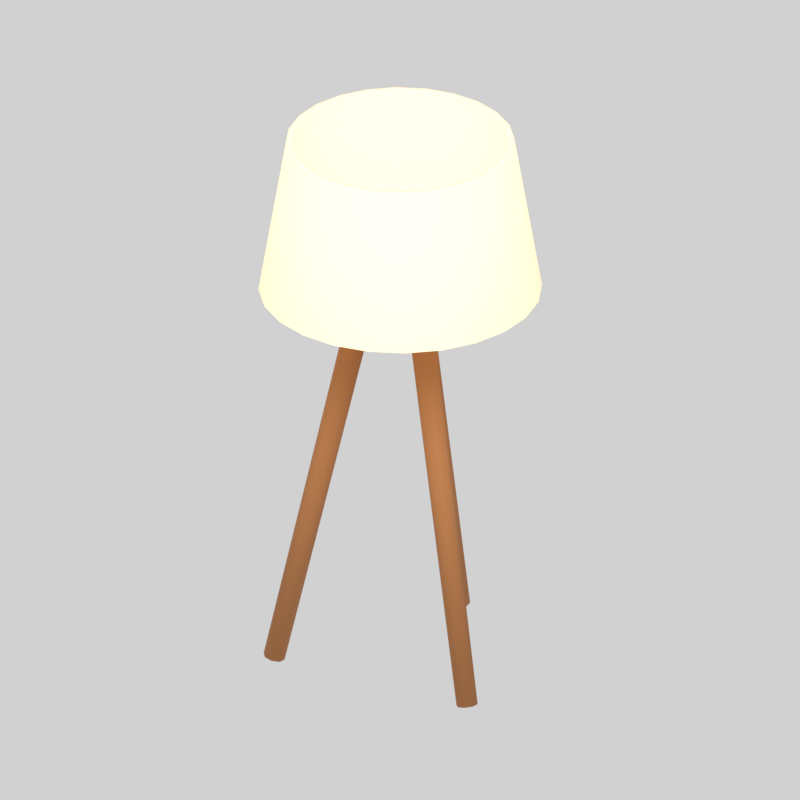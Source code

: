 # Source: floorLamp.blend  (saved by Blender 5.2.44; exported with 4.5.12 LTS)
import bpy
from mathutils import Matrix  # noqa: F401  (used for matrix-valued properties, if any)

bpy.ops.wm.read_factory_settings(use_empty=True)
scene = bpy.context.scene
scene.name = 'Scene'

# ---- materials (node trees are filled in below, after node groups)
mat_floorlamp_fixed_b87946 = bpy.data.materials.new('floorLamp.fixed.b87946')
mat_floorlamp_fixed_b87946.diffuse_color = (0.4793, 0.1912, 0.06125, 1.0)
mat_floorlamp_glow_ffebc4 = bpy.data.materials.new('floorLamp.glow.ffebc4')
mat_floorlamp_glow_ffebc4.diffuse_color = (1.0, 0.8308, 0.552, 1.0)

# ---- material node trees
mat_floorlamp_fixed_b87946.use_nodes = True; mat_floorlamp_fixed_b87946.node_tree.nodes.clear()
_N = mat_floorlamp_fixed_b87946.node_tree.nodes; _L = mat_floorlamp_fixed_b87946.node_tree.links
n0 = _N.new('ShaderNodeBsdfPrincipled'); n0.name = 'Principled BSDF'; n0.location = (-200, 100)
n0.inputs[0].default_value = (0.4793, 0.1912, 0.06125, 1.0)
n0.inputs[2].default_value = 0.87
n0.inputs[10].default_value = 0.005
n1 = _N.new('ShaderNodeOutputMaterial'); n1.name = 'Material Output'; n1.location = (200, 100)
_L.new(n0.outputs[0], n1.inputs[0])
n1.is_active_output = True
mat_floorlamp_glow_ffebc4.use_nodes = True; mat_floorlamp_glow_ffebc4.node_tree.nodes.clear()
_N = mat_floorlamp_glow_ffebc4.node_tree.nodes; _L = mat_floorlamp_glow_ffebc4.node_tree.links
n0 = _N.new('ShaderNodeBsdfPrincipled'); n0.name = 'Principled BSDF'; n0.location = (-200, 100)
n0.inputs[0].default_value = (1.0, 0.8308, 0.552, 1.0)
n0.inputs[2].default_value = 0.87
n0.inputs[10].default_value = 0.005
n0.inputs[27].default_value = (1.0, 0.8308, 0.552, 1.0)
n0.inputs[28].default_value = 0.3
n1 = _N.new('ShaderNodeOutputMaterial'); n1.name = 'Material Output'; n1.location = (200, 100)
_L.new(n0.outputs[0], n1.inputs[0])
n1.is_active_output = True

# ---- world
world_neutral_studio = bpy.data.worlds.new('Neutral studio'); scene.world = world_neutral_studio
world_neutral_studio.use_nodes = True; world_neutral_studio.node_tree.nodes.clear()
_N = world_neutral_studio.node_tree.nodes; _L = world_neutral_studio.node_tree.links
n0 = _N.new('ShaderNodeBackground'); n0.name = 'Background'; n0.location = (-200, 100)
n0.inputs[0].default_value = (1.0, 1.0, 1.0, 1.0)
n0.inputs[1].default_value = 0.45
n1 = _N.new('ShaderNodeOutputWorld'); n1.name = 'World Output'; n1.location = (200, 100)
_L.new(n0.outputs[0], n1.inputs[0])
n1.is_active_output = True

# ---- cameras
cam_camera = bpy.data.cameras.new('Camera')
cam_camera.type = 'ORTHO'
cam_camera.ortho_scale = 2.029

# ---- lights
light_area = bpy.data.lights.new('Area', 'AREA')
light_area.energy = 372.9
light_area.shape = 'DISK'
light_area.size = 5.924
light_area.size_y = 1.0

# ---- meshes
me_tripod_0 = bpy.data.meshes.new('tripod_0')
me_tripod_0.from_pydata([(-0.028, -0.32, 0.025), (-0.0198, -0.3393, 0.02932), (1.78e-17, -0.3473, 0.03111), (0.0198, -0.3393, 0.02932), (0.028, -0.32, 0.025), (0.0198, -0.3007, 0.02068), (2.482e-17, -0.2927, 0.01889), (-0.0198, -0.3007, 0.02068), (-0.033, -0.075, 1.12), (-0.02333, -0.09777, 1.125), (2.473e-18, -0.1072, 1.127), (0.02333, -0.09777, 1.125), (0.033, -0.075, 1.12), (0.02333, -0.05223, 1.115), (1.075e-17, -0.0428, 1.113), (-0.02333, -0.05223, 1.115)], [], [(7, 6, 5, 4, 3, 2, 1, 0), (0, 1, 9, 8), (1, 2, 10, 9), (2, 3, 11, 10), (3, 4, 12, 11), (4, 5, 13, 12), (5, 6, 14, 13), (6, 7, 15, 14), (7, 0, 8, 15), (8, 9, 10, 11, 12, 13, 14, 15)])
me_tripod_0.polygons.foreach_set('use_smooth', [True] * 10)
me_tripod_0.materials.append(mat_floorlamp_fixed_b87946)
me_tripod_0.update()
me_tripod_1 = bpy.data.meshes.new('tripod_1')
me_tripod_1.from_pydata([(0.2496, 0.16, 0.01967), (0.2581, 0.1403, 0.01911), (0.2777, 0.1322, 0.022), (0.297, 0.1403, 0.02664), (0.3046, 0.16, 0.03033), (0.2962, 0.1797, 0.03089), (0.2765, 0.1878, 0.028), (0.2573, 0.1797, 0.02336), (0.03255, 0.0375, 1.114), (0.04253, 0.0143, 1.113), (0.06564, 0.004697, 1.116), (0.08834, 0.0143, 1.122), (0.09735, 0.0375, 1.126), (0.08738, 0.0607, 1.127), (0.06427, 0.0703, 1.124), (0.04156, 0.0607, 1.118)], [], [(7, 6, 5, 4, 3, 2, 1, 0), (0, 1, 9, 8), (1, 2, 10, 9), (2, 3, 11, 10), (3, 4, 12, 11), (4, 5, 13, 12), (5, 6, 14, 13), (6, 7, 15, 14), (7, 0, 8, 15), (8, 9, 10, 11, 12, 13, 14, 15)])
me_tripod_1.polygons.foreach_set('use_smooth', [True] * 10)
me_tripod_1.materials.append(mat_floorlamp_fixed_b87946)
me_tripod_1.update()
me_tripod_2 = bpy.data.meshes.new('tripod_2')
me_tripod_2.from_pydata([(-0.3046, 0.16, 0.03033), (-0.297, 0.1403, 0.02664), (-0.2777, 0.1322, 0.022), (-0.2581, 0.1403, 0.01911), (-0.2496, 0.16, 0.01967), (-0.2573, 0.1797, 0.02336), (-0.2765, 0.1878, 0.028), (-0.2962, 0.1797, 0.03089), (-0.09735, 0.0375, 1.126), (-0.08834, 0.0143, 1.122), (-0.06564, 0.004697, 1.116), (-0.04253, 0.0143, 1.113), (-0.03255, 0.0375, 1.114), (-0.04156, 0.0607, 1.118), (-0.06427, 0.0703, 1.124), (-0.08738, 0.0607, 1.127)], [], [(7, 6, 5, 4, 3, 2, 1, 0), (0, 1, 9, 8), (1, 2, 10, 9), (2, 3, 11, 10), (3, 4, 12, 11), (4, 5, 13, 12), (5, 6, 14, 13), (6, 7, 15, 14), (7, 0, 8, 15), (8, 9, 10, 11, 12, 13, 14, 15)])
me_tripod_2.polygons.foreach_set('use_smooth', [True] * 10)
me_tripod_2.materials.append(mat_floorlamp_fixed_b87946)
me_tripod_2.update()
me_collar = bpy.data.meshes.new('collar')
me_collar.from_pydata([(0.0, 0.0, 1.05), (0.0846, 0.0, 1.05), (0.07327, 0.0423, 1.05), (0.0423, 0.07327, 1.05), (5.18e-18, 0.0846, 1.05), (-0.0423, 0.07327, 1.05), (-0.07327, 0.0423, 1.05), (-0.0846, 1.036e-17, 1.05), (-0.07327, -0.0423, 1.05), (-0.0423, -0.07327, 1.05), (-1.554e-17, -0.0846, 1.05), (0.0423, -0.07327, 1.05), (0.07327, -0.0423, 1.05), (0.09, 0.0, 1.063), (0.07794, 0.045, 1.063), (0.045, 0.07794, 1.063), (5.511e-18, 0.09, 1.063), (-0.045, 0.07794, 1.063), (-0.07794, 0.045, 1.063), (-0.09, 1.102e-17, 1.063), (-0.07794, -0.045, 1.063), (-0.045, -0.07794, 1.063), (-1.653e-17, -0.09, 1.063), (0.045, -0.07794, 1.063), (0.07794, -0.045, 1.063), (0.09, 0.0, 1.107), (0.07794, 0.045, 1.107), (0.045, 0.07794, 1.107), (5.511e-18, 0.09, 1.107), (-0.045, 0.07794, 1.107), (-0.07794, 0.045, 1.107), (-0.09, 1.102e-17, 1.107), (-0.07794, -0.045, 1.107), (-0.045, -0.07794, 1.107), (-1.653e-17, -0.09, 1.107), (0.045, -0.07794, 1.107), (0.07794, -0.045, 1.107), (0.0846, 0.0, 1.12), (0.07327, 0.0423, 1.12), (0.0423, 0.07327, 1.12), (5.18e-18, 0.0846, 1.12), (-0.0423, 0.07327, 1.12), (-0.07327, 0.0423, 1.12), (-0.0846, 1.036e-17, 1.12), (-0.07327, -0.0423, 1.12), (-0.0423, -0.07327, 1.12), (-1.554e-17, -0.0846, 1.12), (0.0423, -0.07327, 1.12), (0.07327, -0.0423, 1.12), (0.0, 0.0, 1.12)], [], [(0, 2, 1), (0, 3, 2), (0, 4, 3), (0, 5, 4), (0, 6, 5), (0, 7, 6), (0, 8, 7), (0, 9, 8), (0, 10, 9), (0, 11, 10), (0, 12, 11), (0, 1, 12), (1, 2, 14, 13), (2, 3, 15, 14), (3, 4, 16, 15), (4, 5, 17, 16), (5, 6, 18, 17), (6, 7, 19, 18), (7, 8, 20, 19), (8, 9, 21, 20), (9, 10, 22, 21), (10, 11, 23, 22), (11, 12, 24, 23), (12, 1, 13, 24), (13, 14, 26, 25), (14, 15, 27, 26), (15, 16, 28, 27), (16, 17, 29, 28), (17, 18, 30, 29), (18, 19, 31, 30), (19, 20, 32, 31), (20, 21, 33, 32), (21, 22, 34, 33), (22, 23, 35, 34), (23, 24, 36, 35), (24, 13, 25, 36), (25, 26, 38, 37), (26, 27, 39, 38), (27, 28, 40, 39), (28, 29, 41, 40), (29, 30, 42, 41), (30, 31, 43, 42), (31, 32, 44, 43), (32, 33, 45, 44), (33, 34, 46, 45), (34, 35, 47, 46), (35, 36, 48, 47), (36, 25, 37, 48), (37, 38, 49), (38, 39, 49), (39, 40, 49), (40, 41, 49), (41, 42, 49), (42, 43, 49), (43, 44, 49), (44, 45, 49), (45, 46, 49), (46, 47, 49), (47, 48, 49), (48, 37, 49)])
me_collar.polygons.foreach_set('use_smooth', [True] * 60)
me_collar.materials.append(mat_floorlamp_fixed_b87946)
me_collar.update()
me_shade = bpy.data.meshes.new('shade')
me_shade.from_pydata([(0.36, 0.0, 1.08), (0.3477, 0.09317, 1.08), (0.3118, 0.18, 1.08), (0.2546, 0.2546, 1.08), (0.18, 0.3118, 1.08), (0.09317, 0.3477, 1.08), (2.204e-17, 0.36, 1.08), (-0.09317, 0.3477, 1.08), (-0.18, 0.3118, 1.08), (-0.2546, 0.2546, 1.08), (-0.3118, 0.18, 1.08), (-0.3477, 0.09317, 1.08), (-0.36, 4.409e-17, 1.08), (-0.3477, -0.09317, 1.08), (-0.3118, -0.18, 1.08), (-0.2546, -0.2546, 1.08), (-0.18, -0.3118, 1.08), (-0.09317, -0.3477, 1.08), (-6.613e-17, -0.36, 1.08), (0.09317, -0.3477, 1.08), (0.18, -0.3118, 1.08), (0.2546, -0.2546, 1.08), (0.3118, -0.18, 1.08), (0.3477, -0.09317, 1.08), (0.29, 0.0, 1.5), (0.2801, 0.07506, 1.5), (0.2511, 0.145, 1.5), (0.2051, 0.2051, 1.5), (0.145, 0.2511, 1.5), (0.07506, 0.2801, 1.5), (1.776e-17, 0.29, 1.5), (-0.07506, 0.2801, 1.5), (-0.145, 0.2511, 1.5), (-0.2051, 0.2051, 1.5), (-0.2511, 0.145, 1.5), (-0.2801, 0.07506, 1.5), (-0.29, 3.551e-17, 1.5), (-0.2801, -0.07506, 1.5), (-0.2511, -0.145, 1.5), (-0.2051, -0.2051, 1.5), (-0.145, -0.2511, 1.5), (-0.07506, -0.2801, 1.5), (-5.327e-17, -0.29, 1.5), (0.07506, -0.2801, 1.5), (0.145, -0.2511, 1.5), (0.2051, -0.2051, 1.5), (0.2511, -0.145, 1.5), (0.2801, -0.07506, 1.5), (0.274, 0.0, 1.5), (0.2647, 0.07092, 1.5), (0.2373, 0.137, 1.5), (0.1937, 0.1937, 1.5), (0.137, 0.2373, 1.5), (0.07092, 0.2647, 1.5), (1.678e-17, 0.274, 1.5), (-0.07092, 0.2647, 1.5), (-0.137, 0.2373, 1.5), (-0.1937, 0.1937, 1.5), (-0.2373, 0.137, 1.5), (-0.2647, 0.07092, 1.5), (-0.274, 3.356e-17, 1.5), (-0.2647, -0.07092, 1.5), (-0.2373, -0.137, 1.5), (-0.1937, -0.1937, 1.5), (-0.137, -0.2373, 1.5), (-0.07092, -0.2647, 1.5), (-5.033e-17, -0.274, 1.5), (0.07092, -0.2647, 1.5), (0.137, -0.2373, 1.5), (0.1937, -0.1937, 1.5), (0.2373, -0.137, 1.5), (0.2647, -0.07092, 1.5), (0.344, 0.0, 1.08), (0.3323, 0.08903, 1.08), (0.2979, 0.172, 1.08), (0.2432, 0.2432, 1.08), (0.172, 0.2979, 1.08), (0.08903, 0.3323, 1.08), (2.106e-17, 0.344, 1.08), (-0.08903, 0.3323, 1.08), (-0.172, 0.2979, 1.08), (-0.2432, 0.2432, 1.08), (-0.2979, 0.172, 1.08), (-0.3323, 0.08903, 1.08), (-0.344, 4.213e-17, 1.08), (-0.3323, -0.08903, 1.08), (-0.2979, -0.172, 1.08), (-0.2432, -0.2432, 1.08), (-0.172, -0.2979, 1.08), (-0.08903, -0.3323, 1.08), (-6.319e-17, -0.344, 1.08), (0.08903, -0.3323, 1.08), (0.172, -0.2979, 1.08), (0.2432, -0.2432, 1.08), (0.2979, -0.172, 1.08), (0.3323, -0.08903, 1.08)], [], [(0, 1, 25, 24), (1, 2, 26, 25), (2, 3, 27, 26), (3, 4, 28, 27), (4, 5, 29, 28), (5, 6, 30, 29), (6, 7, 31, 30), (7, 8, 32, 31), (8, 9, 33, 32), (9, 10, 34, 33), (10, 11, 35, 34), (11, 12, 36, 35), (12, 13, 37, 36), (13, 14, 38, 37), (14, 15, 39, 38), (15, 16, 40, 39), (16, 17, 41, 40), (17, 18, 42, 41), (18, 19, 43, 42), (19, 20, 44, 43), (20, 21, 45, 44), (21, 22, 46, 45), (22, 23, 47, 46), (23, 0, 24, 47), (24, 25, 49, 48), (25, 26, 50, 49), (26, 27, 51, 50), (27, 28, 52, 51), (28, 29, 53, 52), (29, 30, 54, 53), (30, 31, 55, 54), (31, 32, 56, 55), (32, 33, 57, 56), (33, 34, 58, 57), (34, 35, 59, 58), (35, 36, 60, 59), (36, 37, 61, 60), (37, 38, 62, 61), (38, 39, 63, 62), (39, 40, 64, 63), (40, 41, 65, 64), (41, 42, 66, 65), (42, 43, 67, 66), (43, 44, 68, 67), (44, 45, 69, 68), (45, 46, 70, 69), (46, 47, 71, 70), (47, 24, 48, 71), (48, 49, 73, 72), (49, 50, 74, 73), (50, 51, 75, 74), (51, 52, 76, 75), (52, 53, 77, 76), (53, 54, 78, 77), (54, 55, 79, 78), (55, 56, 80, 79), (56, 57, 81, 80), (57, 58, 82, 81), (58, 59, 83, 82), (59, 60, 84, 83), (60, 61, 85, 84), (61, 62, 86, 85), (62, 63, 87, 86), (63, 64, 88, 87), (64, 65, 89, 88), (65, 66, 90, 89), (66, 67, 91, 90), (67, 68, 92, 91), (68, 69, 93, 92), (69, 70, 94, 93), (70, 71, 95, 94), (71, 48, 72, 95)])
me_shade.polygons.foreach_set('use_smooth', [True] * 72)
me_shade.materials.append(mat_floorlamp_glow_ffebc4)
me_shade.update()
me_diffuser = bpy.data.meshes.new('diffuser')
me_diffuser.from_pydata([(0.0, 0.0, 1.1), (0.3102, 0.0, 1.1), (0.295, 0.09586, 1.1), (0.251, 0.1823, 1.1), (0.1823, 0.251, 1.1), (0.09586, 0.295, 1.1), (1.899e-17, 0.3102, 1.1), (-0.09586, 0.295, 1.1), (-0.1823, 0.251, 1.1), (-0.251, 0.1823, 1.1), (-0.295, 0.09586, 1.1), (-0.3102, 3.799e-17, 1.1), (-0.295, -0.09586, 1.1), (-0.251, -0.1823, 1.1), (-0.1823, -0.251, 1.1), (-0.09586, -0.295, 1.1), (-5.698e-17, -0.3102, 1.1), (0.09586, -0.295, 1.1), (0.1823, -0.251, 1.1), (0.251, -0.1823, 1.1), (0.295, -0.09586, 1.1), (0.33, 0.0, 1.101), (0.3138, 0.102, 1.101), (0.267, 0.194, 1.101), (0.194, 0.267, 1.101), (0.102, 0.3138, 1.101), (2.021e-17, 0.33, 1.101), (-0.102, 0.3138, 1.101), (-0.194, 0.267, 1.101), (-0.267, 0.194, 1.101), (-0.3138, 0.102, 1.101), (-0.33, 4.041e-17, 1.101), (-0.3138, -0.102, 1.101), (-0.267, -0.194, 1.101), (-0.194, -0.267, 1.101), (-0.102, -0.3138, 1.101), (-6.062e-17, -0.33, 1.101), (0.102, -0.3138, 1.101), (0.194, -0.267, 1.101), (0.267, -0.194, 1.101), (0.3138, -0.102, 1.101), (0.33, 0.0, 1.107), (0.3138, 0.102, 1.107), (0.267, 0.194, 1.107), (0.194, 0.267, 1.107), (0.102, 0.3138, 1.107), (2.021e-17, 0.33, 1.107), (-0.102, 0.3138, 1.107), (-0.194, 0.267, 1.107), (-0.267, 0.194, 1.107), (-0.3138, 0.102, 1.107), (-0.33, 4.041e-17, 1.107), (-0.3138, -0.102, 1.107), (-0.267, -0.194, 1.107), (-0.194, -0.267, 1.107), (-0.102, -0.3138, 1.107), (-6.062e-17, -0.33, 1.107), (0.102, -0.3138, 1.107), (0.194, -0.267, 1.107), (0.267, -0.194, 1.107), (0.3138, -0.102, 1.107), (0.3102, 0.0, 1.108), (0.295, 0.09586, 1.108), (0.251, 0.1823, 1.108), (0.1823, 0.251, 1.108), (0.09586, 0.295, 1.108), (1.899e-17, 0.3102, 1.108), (-0.09586, 0.295, 1.108), (-0.1823, 0.251, 1.108), (-0.251, 0.1823, 1.108), (-0.295, 0.09586, 1.108), (-0.3102, 3.799e-17, 1.108), (-0.295, -0.09586, 1.108), (-0.251, -0.1823, 1.108), (-0.1823, -0.251, 1.108), (-0.09586, -0.295, 1.108), (-5.698e-17, -0.3102, 1.108), (0.09586, -0.295, 1.108), (0.1823, -0.251, 1.108), (0.251, -0.1823, 1.108), (0.295, -0.09586, 1.108), (0.0, 0.0, 1.108)], [], [(0, 2, 1), (0, 3, 2), (0, 4, 3), (0, 5, 4), (0, 6, 5), (0, 7, 6), (0, 8, 7), (0, 9, 8), (0, 10, 9), (0, 11, 10), (0, 12, 11), (0, 13, 12), (0, 14, 13), (0, 15, 14), (0, 16, 15), (0, 17, 16), (0, 18, 17), (0, 19, 18), (0, 20, 19), (0, 1, 20), (1, 2, 22, 21), (2, 3, 23, 22), (3, 4, 24, 23), (4, 5, 25, 24), (5, 6, 26, 25), (6, 7, 27, 26), (7, 8, 28, 27), (8, 9, 29, 28), (9, 10, 30, 29), (10, 11, 31, 30), (11, 12, 32, 31), (12, 13, 33, 32), (13, 14, 34, 33), (14, 15, 35, 34), (15, 16, 36, 35), (16, 17, 37, 36), (17, 18, 38, 37), (18, 19, 39, 38), (19, 20, 40, 39), (20, 1, 21, 40), (21, 22, 42, 41), (22, 23, 43, 42), (23, 24, 44, 43), (24, 25, 45, 44), (25, 26, 46, 45), (26, 27, 47, 46), (27, 28, 48, 47), (28, 29, 49, 48), (29, 30, 50, 49), (30, 31, 51, 50), (31, 32, 52, 51), (32, 33, 53, 52), (33, 34, 54, 53), (34, 35, 55, 54), (35, 36, 56, 55), (36, 37, 57, 56), (37, 38, 58, 57), (38, 39, 59, 58), (39, 40, 60, 59), (40, 21, 41, 60), (41, 42, 62, 61), (42, 43, 63, 62), (43, 44, 64, 63), (44, 45, 65, 64), (45, 46, 66, 65), (46, 47, 67, 66), (47, 48, 68, 67), (48, 49, 69, 68), (49, 50, 70, 69), (50, 51, 71, 70), (51, 52, 72, 71), (52, 53, 73, 72), (53, 54, 74, 73), (54, 55, 75, 74), (55, 56, 76, 75), (56, 57, 77, 76), (57, 58, 78, 77), (58, 59, 79, 78), (59, 60, 80, 79), (60, 41, 61, 80), (61, 62, 81), (62, 63, 81), (63, 64, 81), (64, 65, 81), (65, 66, 81), (66, 67, 81), (67, 68, 81), (68, 69, 81), (69, 70, 81), (70, 71, 81), (71, 72, 81), (72, 73, 81), (73, 74, 81), (74, 75, 81), (75, 76, 81), (76, 77, 81), (77, 78, 81), (78, 79, 81), (79, 80, 81), (80, 61, 81)])
me_diffuser.polygons.foreach_set('use_smooth', [True] * 100)
me_diffuser.materials.append(mat_floorlamp_glow_ffebc4)
me_diffuser.update()

# ---- objects
ob_floorlamp_root = bpy.data.objects.new('floorLamp.root', None)
ob_floorlamp_tripod_0 = bpy.data.objects.new('floorLamp_tripod_0', me_tripod_0)
ob_floorlamp_tripod_1 = bpy.data.objects.new('floorLamp_tripod_1', me_tripod_1)
ob_floorlamp_tripod_2 = bpy.data.objects.new('floorLamp_tripod_2', me_tripod_2)
ob_floorlamp_collar = bpy.data.objects.new('floorLamp_collar', me_collar)
ob_floorlamp_shade = bpy.data.objects.new('floorLamp_shade', me_shade)
ob_floorlamp_diffuser = bpy.data.objects.new('floorLamp_diffuser', me_diffuser)
ob_area = bpy.data.objects.new('Area', light_area)
ob_camera = bpy.data.objects.new('Camera', cam_camera)

# ---- transforms, parenting, visibility, modifiers, constraints
ob_floorlamp_root.location = (0.0, 0.0, 0.0)
ob_floorlamp_tripod_0.parent = ob_floorlamp_root
ob_floorlamp_tripod_0.location = (0.0, 0.0, -0.01889)
ob_floorlamp_tripod_1.parent = ob_floorlamp_root
ob_floorlamp_tripod_1.location = (0.0, 0.0, -0.01889)
ob_floorlamp_tripod_2.parent = ob_floorlamp_root
ob_floorlamp_tripod_2.location = (0.0, 0.0, -0.01889)
ob_floorlamp_collar.parent = ob_floorlamp_root
ob_floorlamp_collar.location = (0.0, 0.0, -0.01889)
ob_floorlamp_shade.parent = ob_floorlamp_root
ob_floorlamp_shade.location = (0.0, 0.0, -0.01889)
ob_floorlamp_diffuser.parent = ob_floorlamp_root
ob_floorlamp_diffuser.location = (0.0, 0.0, -0.01889)
ob_area.location = (-2.962, -4.443, 8.146)
ob_area.rotation_euler = (0.6248, 2.465e-08, -0.588)
ob_camera.location = (-3.703, -5.924, 4.443)
ob_camera.rotation_euler = (1.083, 1.276e-07, -0.5586)

# ---- collection membership
scene.collection.objects.link(ob_floorlamp_root)
scene.collection.objects.link(ob_floorlamp_tripod_0)
scene.collection.objects.link(ob_floorlamp_tripod_1)
scene.collection.objects.link(ob_floorlamp_tripod_2)
scene.collection.objects.link(ob_floorlamp_collar)
scene.collection.objects.link(ob_floorlamp_shade)
scene.collection.objects.link(ob_floorlamp_diffuser)
scene.collection.objects.link(ob_area)
scene.collection.objects.link(ob_camera)

# ---- scene / render settings (as saved in the file)
scene.camera = ob_camera
scene.frame_start = 1; scene.frame_end = 250; scene.frame_set(1)
scene.render.engine = 'CYCLES'
scene.render.resolution_x = 384
scene.render.resolution_y = 384
scene.render.film_transparent = True
scene.render.bake_bias = 0.0
scene.render.bake_samples = 0
scene.render.compositor_device = 'GPU'
scene.cycles.samples = 24
scene.eevee.use_volume_custom_range = False
scene.eevee.fast_gi_thickness_near = 0.1
scene.eevee.fast_gi_thickness_far = 0.0
scene.eevee.ray_tracing_options.screen_trace_thickness = 0.1
scene.view_settings.view_transform = 'Standard'
scene.view_settings.exposure = 0.5
bpy.context.view_layer.update()
